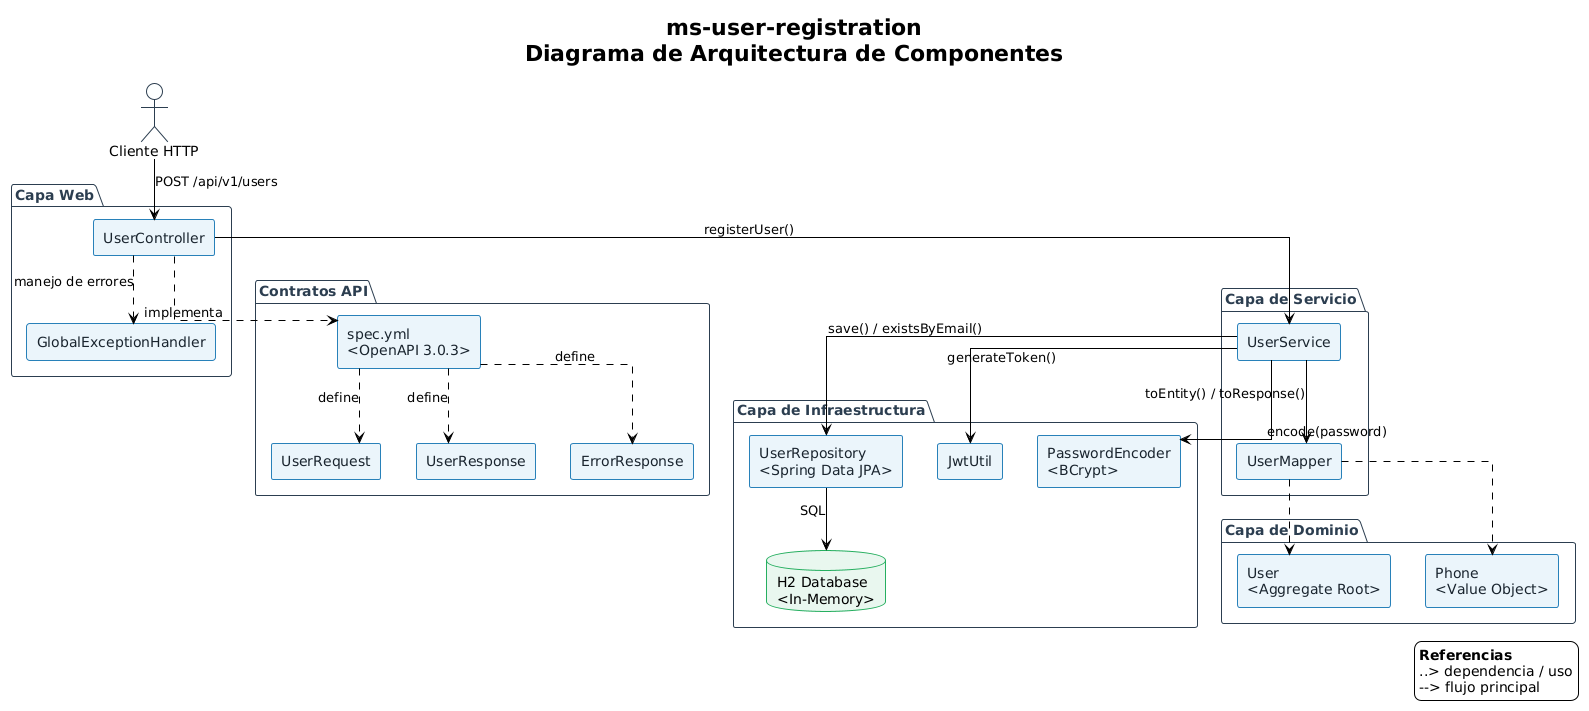

The diagram above was rendered by PlantUML. Its source (embedded in the PNG):
@startuml
!theme plain
skinparam linetype ortho
skinparam componentStyle rectangle

skinparam package {
    BorderColor #2C3E50
    FontColor #2C3E50
    FontStyle bold
}

skinparam component {
    BackgroundColor #EBF5FB
    BorderColor #2980B9
    FontColor #1A252F
}

skinparam database {
    BackgroundColor #E9F7EF
    BorderColor #27AE60
}

skinparam actor {
    BackgroundColor #FDFEFE
    BorderColor #2C3E50
}

title <b>ms-user-registration</b>\nDiagrama de Arquitectura de Componentes

actor "Cliente HTTP" as Client

package "Contratos API" {
    [spec.yml\n<OpenAPI 3.0.3>] as Spec
    [UserRequest] as Request
    [UserResponse] as Response
    [ErrorResponse] as ErrorDTO
}

package "Capa Web" {
    [UserController] as Controller
    [GlobalExceptionHandler] as ExceptionHandler
}

package "Capa de Servicio" {
    [UserService] as Service
    [UserMapper] as Mapper
}

package "Capa de Dominio" {
    [User\n<Aggregate Root>] as UserEntity
    [Phone\n<Value Object>] as PhoneEntity
}

package "Capa de Infraestructura" {
    [UserRepository\n<Spring Data JPA>] as Repository
    [JwtUtil] as JWT
    [PasswordEncoder\n<BCrypt>] as Encoder
    database "H2 Database\n<In-Memory>" as H2
}

Client --> Controller : POST /api/v1/users
Controller ..> ExceptionHandler : manejo de errores
Controller --> Service : registerUser()
Service --> Mapper : toEntity() / toResponse()
Mapper ..> UserEntity
Mapper ..> PhoneEntity
Service --> Encoder : encode(password)
Service --> JWT : generateToken()
Service --> Repository : save() / existsByEmail()
Repository --> H2 : SQL

Spec ..> Request : define
Spec ..> Response : define
Spec ..> ErrorDTO : define
Controller ..> Spec : implementa

legend right
  <b>Referencias</b>
  ..> dependencia / uso
  --> flujo principal
endlegend
@enduml